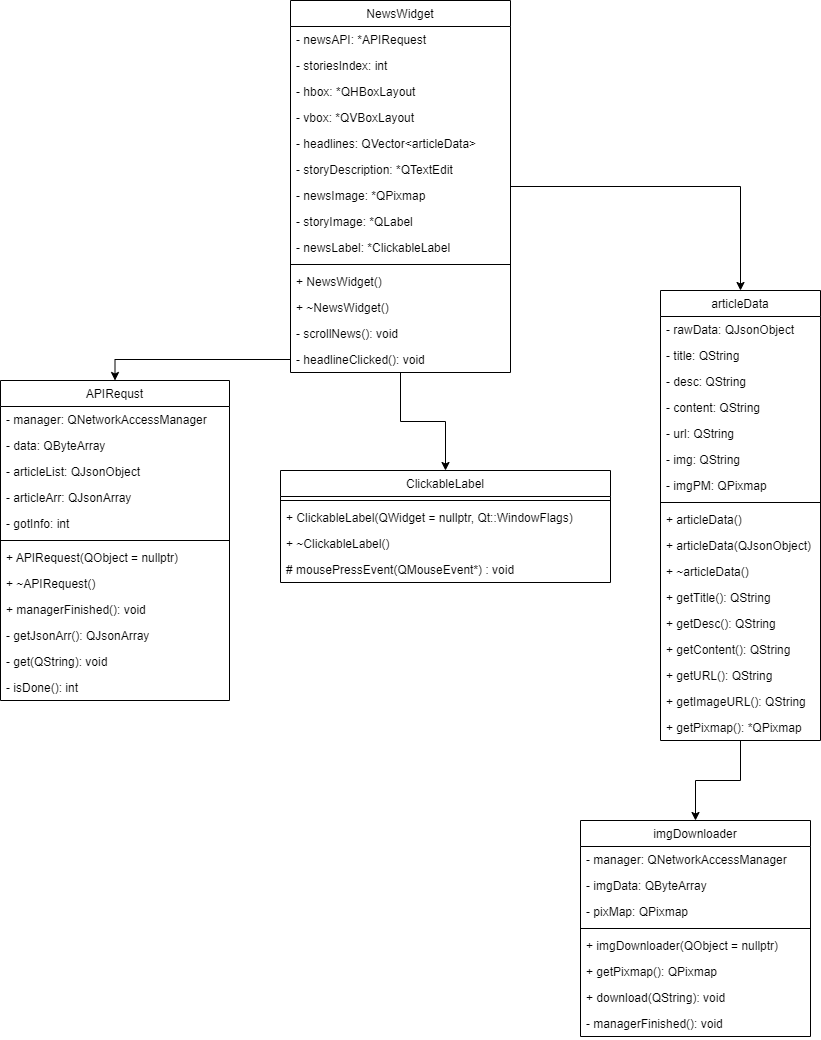

The diagram above was exported from draw.io. Its source (the exported page's mxGraphModel, read from the mxfile embedded in the PNG):
<mxGraphModel dx="1422" dy="762" grid="1" gridSize="10" guides="1" tooltips="1" connect="1" arrows="1" fold="1" page="1" pageScale="1" pageWidth="850" pageHeight="1100" math="0" shadow="0">
  <root>
    <mxCell id="0" />
    <mxCell id="1" parent="0" />
    <mxCell id="B3-Bq2D4jvFxadXqZq1Z-48" style="edgeStyle=orthogonalEdgeStyle;rounded=0;orthogonalLoop=1;jettySize=auto;html=1;entryX=0.5;entryY=0;entryDx=0;entryDy=0;" parent="1" source="B3-Bq2D4jvFxadXqZq1Z-1" target="B3-Bq2D4jvFxadXqZq1Z-30" edge="1">
      <mxGeometry relative="1" as="geometry" />
    </mxCell>
    <mxCell id="B3-Bq2D4jvFxadXqZq1Z-66" style="edgeStyle=orthogonalEdgeStyle;rounded=0;orthogonalLoop=1;jettySize=auto;html=1;entryX=0.5;entryY=0;entryDx=0;entryDy=0;" parent="1" source="B3-Bq2D4jvFxadXqZq1Z-1" target="B3-Bq2D4jvFxadXqZq1Z-60" edge="1">
      <mxGeometry relative="1" as="geometry" />
    </mxCell>
    <mxCell id="B3-Bq2D4jvFxadXqZq1Z-1" value="NewsWidget" style="swimlane;fontStyle=0;align=center;verticalAlign=top;childLayout=stackLayout;horizontal=1;startSize=26;horizontalStack=0;resizeParent=1;resizeParentMax=0;resizeLast=0;collapsible=1;marginBottom=0;" parent="1" vertex="1">
      <mxGeometry x="300" y="20" width="220" height="372" as="geometry" />
    </mxCell>
    <mxCell id="B3-Bq2D4jvFxadXqZq1Z-2" value="- newsAPI: *APIRequest" style="text;strokeColor=none;fillColor=none;align=left;verticalAlign=top;spacingLeft=4;spacingRight=4;overflow=hidden;rotatable=0;points=[[0,0.5],[1,0.5]];portConstraint=eastwest;" parent="B3-Bq2D4jvFxadXqZq1Z-1" vertex="1">
      <mxGeometry y="26" width="220" height="26" as="geometry" />
    </mxCell>
    <mxCell id="B3-Bq2D4jvFxadXqZq1Z-6" value="- storiesIndex: int" style="text;strokeColor=none;fillColor=none;align=left;verticalAlign=top;spacingLeft=4;spacingRight=4;overflow=hidden;rotatable=0;points=[[0,0.5],[1,0.5]];portConstraint=eastwest;" parent="B3-Bq2D4jvFxadXqZq1Z-1" vertex="1">
      <mxGeometry y="52" width="220" height="26" as="geometry" />
    </mxCell>
    <mxCell id="B3-Bq2D4jvFxadXqZq1Z-5" value="- hbox: *QHBoxLayout" style="text;strokeColor=none;fillColor=none;align=left;verticalAlign=top;spacingLeft=4;spacingRight=4;overflow=hidden;rotatable=0;points=[[0,0.5],[1,0.5]];portConstraint=eastwest;" parent="B3-Bq2D4jvFxadXqZq1Z-1" vertex="1">
      <mxGeometry y="78" width="220" height="26" as="geometry" />
    </mxCell>
    <mxCell id="B3-Bq2D4jvFxadXqZq1Z-7" value="- vbox: *QVBoxLayout" style="text;strokeColor=none;fillColor=none;align=left;verticalAlign=top;spacingLeft=4;spacingRight=4;overflow=hidden;rotatable=0;points=[[0,0.5],[1,0.5]];portConstraint=eastwest;" parent="B3-Bq2D4jvFxadXqZq1Z-1" vertex="1">
      <mxGeometry y="104" width="220" height="26" as="geometry" />
    </mxCell>
    <mxCell id="B3-Bq2D4jvFxadXqZq1Z-9" value="- headlines: QVector&lt;articleData&gt;" style="text;strokeColor=none;fillColor=none;align=left;verticalAlign=top;spacingLeft=4;spacingRight=4;overflow=hidden;rotatable=0;points=[[0,0.5],[1,0.5]];portConstraint=eastwest;" parent="B3-Bq2D4jvFxadXqZq1Z-1" vertex="1">
      <mxGeometry y="130" width="220" height="26" as="geometry" />
    </mxCell>
    <mxCell id="B3-Bq2D4jvFxadXqZq1Z-10" value="- storyDescription: *QTextEdit" style="text;strokeColor=none;fillColor=none;align=left;verticalAlign=top;spacingLeft=4;spacingRight=4;overflow=hidden;rotatable=0;points=[[0,0.5],[1,0.5]];portConstraint=eastwest;" parent="B3-Bq2D4jvFxadXqZq1Z-1" vertex="1">
      <mxGeometry y="156" width="220" height="26" as="geometry" />
    </mxCell>
    <mxCell id="B3-Bq2D4jvFxadXqZq1Z-11" value="- newsImage: *QPixmap" style="text;strokeColor=none;fillColor=none;align=left;verticalAlign=top;spacingLeft=4;spacingRight=4;overflow=hidden;rotatable=0;points=[[0,0.5],[1,0.5]];portConstraint=eastwest;" parent="B3-Bq2D4jvFxadXqZq1Z-1" vertex="1">
      <mxGeometry y="182" width="220" height="26" as="geometry" />
    </mxCell>
    <mxCell id="B3-Bq2D4jvFxadXqZq1Z-8" value="- storyImage: *QLabel" style="text;strokeColor=none;fillColor=none;align=left;verticalAlign=top;spacingLeft=4;spacingRight=4;overflow=hidden;rotatable=0;points=[[0,0.5],[1,0.5]];portConstraint=eastwest;" parent="B3-Bq2D4jvFxadXqZq1Z-1" vertex="1">
      <mxGeometry y="208" width="220" height="26" as="geometry" />
    </mxCell>
    <mxCell id="B3-Bq2D4jvFxadXqZq1Z-12" value="- newsLabel: *ClickableLabel" style="text;strokeColor=none;fillColor=none;align=left;verticalAlign=top;spacingLeft=4;spacingRight=4;overflow=hidden;rotatable=0;points=[[0,0.5],[1,0.5]];portConstraint=eastwest;" parent="B3-Bq2D4jvFxadXqZq1Z-1" vertex="1">
      <mxGeometry y="234" width="220" height="26" as="geometry" />
    </mxCell>
    <mxCell id="B3-Bq2D4jvFxadXqZq1Z-3" value="" style="line;strokeWidth=1;fillColor=none;align=left;verticalAlign=middle;spacingTop=-1;spacingLeft=3;spacingRight=3;rotatable=0;labelPosition=right;points=[];portConstraint=eastwest;" parent="B3-Bq2D4jvFxadXqZq1Z-1" vertex="1">
      <mxGeometry y="260" width="220" height="8" as="geometry" />
    </mxCell>
    <mxCell id="B3-Bq2D4jvFxadXqZq1Z-4" value="+ NewsWidget()" style="text;strokeColor=none;fillColor=none;align=left;verticalAlign=top;spacingLeft=4;spacingRight=4;overflow=hidden;rotatable=0;points=[[0,0.5],[1,0.5]];portConstraint=eastwest;" parent="B3-Bq2D4jvFxadXqZq1Z-1" vertex="1">
      <mxGeometry y="268" width="220" height="26" as="geometry" />
    </mxCell>
    <mxCell id="B3-Bq2D4jvFxadXqZq1Z-14" value="+ ~NewsWidget()" style="text;strokeColor=none;fillColor=none;align=left;verticalAlign=top;spacingLeft=4;spacingRight=4;overflow=hidden;rotatable=0;points=[[0,0.5],[1,0.5]];portConstraint=eastwest;" parent="B3-Bq2D4jvFxadXqZq1Z-1" vertex="1">
      <mxGeometry y="294" width="220" height="26" as="geometry" />
    </mxCell>
    <mxCell id="B3-Bq2D4jvFxadXqZq1Z-15" value="- scrollNews(): void" style="text;strokeColor=none;fillColor=none;align=left;verticalAlign=top;spacingLeft=4;spacingRight=4;overflow=hidden;rotatable=0;points=[[0,0.5],[1,0.5]];portConstraint=eastwest;" parent="B3-Bq2D4jvFxadXqZq1Z-1" vertex="1">
      <mxGeometry y="320" width="220" height="26" as="geometry" />
    </mxCell>
    <mxCell id="B3-Bq2D4jvFxadXqZq1Z-13" value="- headlineClicked(): void" style="text;strokeColor=none;fillColor=none;align=left;verticalAlign=top;spacingLeft=4;spacingRight=4;overflow=hidden;rotatable=0;points=[[0,0.5],[1,0.5]];portConstraint=eastwest;" parent="B3-Bq2D4jvFxadXqZq1Z-1" vertex="1">
      <mxGeometry y="346" width="220" height="26" as="geometry" />
    </mxCell>
    <mxCell id="B3-Bq2D4jvFxadXqZq1Z-16" value="APIRequst" style="swimlane;fontStyle=0;align=center;verticalAlign=top;childLayout=stackLayout;horizontal=1;startSize=26;horizontalStack=0;resizeParent=1;resizeParentMax=0;resizeLast=0;collapsible=1;marginBottom=0;" parent="1" vertex="1">
      <mxGeometry x="10" y="400" width="229" height="320" as="geometry" />
    </mxCell>
    <mxCell id="B3-Bq2D4jvFxadXqZq1Z-17" value="- manager: QNetworkAccessManager" style="text;strokeColor=none;fillColor=none;align=left;verticalAlign=top;spacingLeft=4;spacingRight=4;overflow=hidden;rotatable=0;points=[[0,0.5],[1,0.5]];portConstraint=eastwest;" parent="B3-Bq2D4jvFxadXqZq1Z-16" vertex="1">
      <mxGeometry y="26" width="229" height="26" as="geometry" />
    </mxCell>
    <mxCell id="B3-Bq2D4jvFxadXqZq1Z-21" value="- data: QByteArray" style="text;strokeColor=none;fillColor=none;align=left;verticalAlign=top;spacingLeft=4;spacingRight=4;overflow=hidden;rotatable=0;points=[[0,0.5],[1,0.5]];portConstraint=eastwest;" parent="B3-Bq2D4jvFxadXqZq1Z-16" vertex="1">
      <mxGeometry y="52" width="229" height="26" as="geometry" />
    </mxCell>
    <mxCell id="B3-Bq2D4jvFxadXqZq1Z-22" value="- articleList: QJsonObject" style="text;strokeColor=none;fillColor=none;align=left;verticalAlign=top;spacingLeft=4;spacingRight=4;overflow=hidden;rotatable=0;points=[[0,0.5],[1,0.5]];portConstraint=eastwest;" parent="B3-Bq2D4jvFxadXqZq1Z-16" vertex="1">
      <mxGeometry y="78" width="229" height="26" as="geometry" />
    </mxCell>
    <mxCell id="B3-Bq2D4jvFxadXqZq1Z-23" value="- articleArr: QJsonArray" style="text;strokeColor=none;fillColor=none;align=left;verticalAlign=top;spacingLeft=4;spacingRight=4;overflow=hidden;rotatable=0;points=[[0,0.5],[1,0.5]];portConstraint=eastwest;" parent="B3-Bq2D4jvFxadXqZq1Z-16" vertex="1">
      <mxGeometry y="104" width="229" height="26" as="geometry" />
    </mxCell>
    <mxCell id="B3-Bq2D4jvFxadXqZq1Z-20" value="- gotInfo: int" style="text;strokeColor=none;fillColor=none;align=left;verticalAlign=top;spacingLeft=4;spacingRight=4;overflow=hidden;rotatable=0;points=[[0,0.5],[1,0.5]];portConstraint=eastwest;" parent="B3-Bq2D4jvFxadXqZq1Z-16" vertex="1">
      <mxGeometry y="130" width="229" height="26" as="geometry" />
    </mxCell>
    <mxCell id="B3-Bq2D4jvFxadXqZq1Z-18" value="" style="line;strokeWidth=1;fillColor=none;align=left;verticalAlign=middle;spacingTop=-1;spacingLeft=3;spacingRight=3;rotatable=0;labelPosition=right;points=[];portConstraint=eastwest;" parent="B3-Bq2D4jvFxadXqZq1Z-16" vertex="1">
      <mxGeometry y="156" width="229" height="8" as="geometry" />
    </mxCell>
    <mxCell id="B3-Bq2D4jvFxadXqZq1Z-24" value="+ APIRequest(QObject = nullptr)" style="text;strokeColor=none;fillColor=none;align=left;verticalAlign=top;spacingLeft=4;spacingRight=4;overflow=hidden;rotatable=0;points=[[0,0.5],[1,0.5]];portConstraint=eastwest;" parent="B3-Bq2D4jvFxadXqZq1Z-16" vertex="1">
      <mxGeometry y="164" width="229" height="26" as="geometry" />
    </mxCell>
    <mxCell id="B3-Bq2D4jvFxadXqZq1Z-25" value="+ ~APIRequest()" style="text;strokeColor=none;fillColor=none;align=left;verticalAlign=top;spacingLeft=4;spacingRight=4;overflow=hidden;rotatable=0;points=[[0,0.5],[1,0.5]];portConstraint=eastwest;" parent="B3-Bq2D4jvFxadXqZq1Z-16" vertex="1">
      <mxGeometry y="190" width="229" height="26" as="geometry" />
    </mxCell>
    <mxCell id="B3-Bq2D4jvFxadXqZq1Z-26" value="+ managerFinished(): void" style="text;strokeColor=none;fillColor=none;align=left;verticalAlign=top;spacingLeft=4;spacingRight=4;overflow=hidden;rotatable=0;points=[[0,0.5],[1,0.5]];portConstraint=eastwest;" parent="B3-Bq2D4jvFxadXqZq1Z-16" vertex="1">
      <mxGeometry y="216" width="229" height="26" as="geometry" />
    </mxCell>
    <mxCell id="B3-Bq2D4jvFxadXqZq1Z-27" value="- getJsonArr(): QJsonArray" style="text;strokeColor=none;fillColor=none;align=left;verticalAlign=top;spacingLeft=4;spacingRight=4;overflow=hidden;rotatable=0;points=[[0,0.5],[1,0.5]];portConstraint=eastwest;" parent="B3-Bq2D4jvFxadXqZq1Z-16" vertex="1">
      <mxGeometry y="242" width="229" height="26" as="geometry" />
    </mxCell>
    <mxCell id="B3-Bq2D4jvFxadXqZq1Z-28" value="- get(QString): void" style="text;strokeColor=none;fillColor=none;align=left;verticalAlign=top;spacingLeft=4;spacingRight=4;overflow=hidden;rotatable=0;points=[[0,0.5],[1,0.5]];portConstraint=eastwest;" parent="B3-Bq2D4jvFxadXqZq1Z-16" vertex="1">
      <mxGeometry y="268" width="229" height="26" as="geometry" />
    </mxCell>
    <mxCell id="B3-Bq2D4jvFxadXqZq1Z-19" value="- isDone(): int" style="text;strokeColor=none;fillColor=none;align=left;verticalAlign=top;spacingLeft=4;spacingRight=4;overflow=hidden;rotatable=0;points=[[0,0.5],[1,0.5]];portConstraint=eastwest;" parent="B3-Bq2D4jvFxadXqZq1Z-16" vertex="1">
      <mxGeometry y="294" width="229" height="26" as="geometry" />
    </mxCell>
    <mxCell id="B3-Bq2D4jvFxadXqZq1Z-29" style="edgeStyle=orthogonalEdgeStyle;rounded=0;orthogonalLoop=1;jettySize=auto;html=1;entryX=0.5;entryY=0;entryDx=0;entryDy=0;" parent="1" source="B3-Bq2D4jvFxadXqZq1Z-13" target="B3-Bq2D4jvFxadXqZq1Z-16" edge="1">
      <mxGeometry relative="1" as="geometry" />
    </mxCell>
    <mxCell id="B3-Bq2D4jvFxadXqZq1Z-59" style="edgeStyle=orthogonalEdgeStyle;rounded=0;orthogonalLoop=1;jettySize=auto;html=1;entryX=0.5;entryY=0;entryDx=0;entryDy=0;" parent="1" source="B3-Bq2D4jvFxadXqZq1Z-30" target="B3-Bq2D4jvFxadXqZq1Z-50" edge="1">
      <mxGeometry relative="1" as="geometry" />
    </mxCell>
    <mxCell id="B3-Bq2D4jvFxadXqZq1Z-30" value="articleData" style="swimlane;fontStyle=0;align=center;verticalAlign=top;childLayout=stackLayout;horizontal=1;startSize=26;horizontalStack=0;resizeParent=1;resizeParentMax=0;resizeLast=0;collapsible=1;marginBottom=0;" parent="1" vertex="1">
      <mxGeometry x="670" y="310" width="160" height="450" as="geometry" />
    </mxCell>
    <mxCell id="B3-Bq2D4jvFxadXqZq1Z-34" value="- rawData: QJsonObject" style="text;strokeColor=none;fillColor=none;align=left;verticalAlign=top;spacingLeft=4;spacingRight=4;overflow=hidden;rotatable=0;points=[[0,0.5],[1,0.5]];portConstraint=eastwest;" parent="B3-Bq2D4jvFxadXqZq1Z-30" vertex="1">
      <mxGeometry y="26" width="160" height="26" as="geometry" />
    </mxCell>
    <mxCell id="B3-Bq2D4jvFxadXqZq1Z-31" value="- title: QString" style="text;strokeColor=none;fillColor=none;align=left;verticalAlign=top;spacingLeft=4;spacingRight=4;overflow=hidden;rotatable=0;points=[[0,0.5],[1,0.5]];portConstraint=eastwest;" parent="B3-Bq2D4jvFxadXqZq1Z-30" vertex="1">
      <mxGeometry y="52" width="160" height="26" as="geometry" />
    </mxCell>
    <mxCell id="B3-Bq2D4jvFxadXqZq1Z-36" value="- desc: QString" style="text;strokeColor=none;fillColor=none;align=left;verticalAlign=top;spacingLeft=4;spacingRight=4;overflow=hidden;rotatable=0;points=[[0,0.5],[1,0.5]];portConstraint=eastwest;" parent="B3-Bq2D4jvFxadXqZq1Z-30" vertex="1">
      <mxGeometry y="78" width="160" height="26" as="geometry" />
    </mxCell>
    <mxCell id="B3-Bq2D4jvFxadXqZq1Z-37" value="- content: QString" style="text;strokeColor=none;fillColor=none;align=left;verticalAlign=top;spacingLeft=4;spacingRight=4;overflow=hidden;rotatable=0;points=[[0,0.5],[1,0.5]];portConstraint=eastwest;" parent="B3-Bq2D4jvFxadXqZq1Z-30" vertex="1">
      <mxGeometry y="104" width="160" height="26" as="geometry" />
    </mxCell>
    <mxCell id="B3-Bq2D4jvFxadXqZq1Z-35" value="- url: QString" style="text;strokeColor=none;fillColor=none;align=left;verticalAlign=top;spacingLeft=4;spacingRight=4;overflow=hidden;rotatable=0;points=[[0,0.5],[1,0.5]];portConstraint=eastwest;" parent="B3-Bq2D4jvFxadXqZq1Z-30" vertex="1">
      <mxGeometry y="130" width="160" height="26" as="geometry" />
    </mxCell>
    <mxCell id="B3-Bq2D4jvFxadXqZq1Z-39" value="- img: QString" style="text;strokeColor=none;fillColor=none;align=left;verticalAlign=top;spacingLeft=4;spacingRight=4;overflow=hidden;rotatable=0;points=[[0,0.5],[1,0.5]];portConstraint=eastwest;" parent="B3-Bq2D4jvFxadXqZq1Z-30" vertex="1">
      <mxGeometry y="156" width="160" height="26" as="geometry" />
    </mxCell>
    <mxCell id="B3-Bq2D4jvFxadXqZq1Z-38" value="- imgPM: QPixmap" style="text;strokeColor=none;fillColor=none;align=left;verticalAlign=top;spacingLeft=4;spacingRight=4;overflow=hidden;rotatable=0;points=[[0,0.5],[1,0.5]];portConstraint=eastwest;" parent="B3-Bq2D4jvFxadXqZq1Z-30" vertex="1">
      <mxGeometry y="182" width="160" height="26" as="geometry" />
    </mxCell>
    <mxCell id="B3-Bq2D4jvFxadXqZq1Z-32" value="" style="line;strokeWidth=1;fillColor=none;align=left;verticalAlign=middle;spacingTop=-1;spacingLeft=3;spacingRight=3;rotatable=0;labelPosition=right;points=[];portConstraint=eastwest;" parent="B3-Bq2D4jvFxadXqZq1Z-30" vertex="1">
      <mxGeometry y="208" width="160" height="8" as="geometry" />
    </mxCell>
    <mxCell id="B3-Bq2D4jvFxadXqZq1Z-40" value="+ articleData()" style="text;strokeColor=none;fillColor=none;align=left;verticalAlign=top;spacingLeft=4;spacingRight=4;overflow=hidden;rotatable=0;points=[[0,0.5],[1,0.5]];portConstraint=eastwest;" parent="B3-Bq2D4jvFxadXqZq1Z-30" vertex="1">
      <mxGeometry y="216" width="160" height="26" as="geometry" />
    </mxCell>
    <mxCell id="B3-Bq2D4jvFxadXqZq1Z-41" value="+ articleData(QJsonObject)" style="text;strokeColor=none;fillColor=none;align=left;verticalAlign=top;spacingLeft=4;spacingRight=4;overflow=hidden;rotatable=0;points=[[0,0.5],[1,0.5]];portConstraint=eastwest;" parent="B3-Bq2D4jvFxadXqZq1Z-30" vertex="1">
      <mxGeometry y="242" width="160" height="26" as="geometry" />
    </mxCell>
    <mxCell id="B3-Bq2D4jvFxadXqZq1Z-33" value="+ ~articleData()" style="text;strokeColor=none;fillColor=none;align=left;verticalAlign=top;spacingLeft=4;spacingRight=4;overflow=hidden;rotatable=0;points=[[0,0.5],[1,0.5]];portConstraint=eastwest;" parent="B3-Bq2D4jvFxadXqZq1Z-30" vertex="1">
      <mxGeometry y="268" width="160" height="26" as="geometry" />
    </mxCell>
    <mxCell id="B3-Bq2D4jvFxadXqZq1Z-42" value="+ getTitle(): QString" style="text;strokeColor=none;fillColor=none;align=left;verticalAlign=top;spacingLeft=4;spacingRight=4;overflow=hidden;rotatable=0;points=[[0,0.5],[1,0.5]];portConstraint=eastwest;" parent="B3-Bq2D4jvFxadXqZq1Z-30" vertex="1">
      <mxGeometry y="294" width="160" height="26" as="geometry" />
    </mxCell>
    <mxCell id="B3-Bq2D4jvFxadXqZq1Z-43" value="+ getDesc(): QString" style="text;strokeColor=none;fillColor=none;align=left;verticalAlign=top;spacingLeft=4;spacingRight=4;overflow=hidden;rotatable=0;points=[[0,0.5],[1,0.5]];portConstraint=eastwest;" parent="B3-Bq2D4jvFxadXqZq1Z-30" vertex="1">
      <mxGeometry y="320" width="160" height="26" as="geometry" />
    </mxCell>
    <mxCell id="B3-Bq2D4jvFxadXqZq1Z-44" value="+ getContent(): QString" style="text;strokeColor=none;fillColor=none;align=left;verticalAlign=top;spacingLeft=4;spacingRight=4;overflow=hidden;rotatable=0;points=[[0,0.5],[1,0.5]];portConstraint=eastwest;" parent="B3-Bq2D4jvFxadXqZq1Z-30" vertex="1">
      <mxGeometry y="346" width="160" height="26" as="geometry" />
    </mxCell>
    <mxCell id="B3-Bq2D4jvFxadXqZq1Z-45" value="+ getURL(): QString" style="text;strokeColor=none;fillColor=none;align=left;verticalAlign=top;spacingLeft=4;spacingRight=4;overflow=hidden;rotatable=0;points=[[0,0.5],[1,0.5]];portConstraint=eastwest;" parent="B3-Bq2D4jvFxadXqZq1Z-30" vertex="1">
      <mxGeometry y="372" width="160" height="26" as="geometry" />
    </mxCell>
    <mxCell id="B3-Bq2D4jvFxadXqZq1Z-46" value="+ getImageURL(): QString" style="text;strokeColor=none;fillColor=none;align=left;verticalAlign=top;spacingLeft=4;spacingRight=4;overflow=hidden;rotatable=0;points=[[0,0.5],[1,0.5]];portConstraint=eastwest;" parent="B3-Bq2D4jvFxadXqZq1Z-30" vertex="1">
      <mxGeometry y="398" width="160" height="26" as="geometry" />
    </mxCell>
    <mxCell id="B3-Bq2D4jvFxadXqZq1Z-47" value="+ getPixmap(): *QPixmap" style="text;strokeColor=none;fillColor=none;align=left;verticalAlign=top;spacingLeft=4;spacingRight=4;overflow=hidden;rotatable=0;points=[[0,0.5],[1,0.5]];portConstraint=eastwest;" parent="B3-Bq2D4jvFxadXqZq1Z-30" vertex="1">
      <mxGeometry y="424" width="160" height="26" as="geometry" />
    </mxCell>
    <mxCell id="B3-Bq2D4jvFxadXqZq1Z-50" value="imgDownloader" style="swimlane;fontStyle=0;align=center;verticalAlign=top;childLayout=stackLayout;horizontal=1;startSize=26;horizontalStack=0;resizeParent=1;resizeParentMax=0;resizeLast=0;collapsible=1;marginBottom=0;" parent="1" vertex="1">
      <mxGeometry x="590" y="840" width="230" height="216" as="geometry" />
    </mxCell>
    <mxCell id="B3-Bq2D4jvFxadXqZq1Z-51" value="- manager: QNetworkAccessManager" style="text;strokeColor=none;fillColor=none;align=left;verticalAlign=top;spacingLeft=4;spacingRight=4;overflow=hidden;rotatable=0;points=[[0,0.5],[1,0.5]];portConstraint=eastwest;" parent="B3-Bq2D4jvFxadXqZq1Z-50" vertex="1">
      <mxGeometry y="26" width="230" height="26" as="geometry" />
    </mxCell>
    <mxCell id="B3-Bq2D4jvFxadXqZq1Z-55" value="- imgData: QByteArray" style="text;strokeColor=none;fillColor=none;align=left;verticalAlign=top;spacingLeft=4;spacingRight=4;overflow=hidden;rotatable=0;points=[[0,0.5],[1,0.5]];portConstraint=eastwest;" parent="B3-Bq2D4jvFxadXqZq1Z-50" vertex="1">
      <mxGeometry y="52" width="230" height="26" as="geometry" />
    </mxCell>
    <mxCell id="B3-Bq2D4jvFxadXqZq1Z-54" value="- pixMap: QPixmap" style="text;strokeColor=none;fillColor=none;align=left;verticalAlign=top;spacingLeft=4;spacingRight=4;overflow=hidden;rotatable=0;points=[[0,0.5],[1,0.5]];portConstraint=eastwest;" parent="B3-Bq2D4jvFxadXqZq1Z-50" vertex="1">
      <mxGeometry y="78" width="230" height="26" as="geometry" />
    </mxCell>
    <mxCell id="B3-Bq2D4jvFxadXqZq1Z-52" value="" style="line;strokeWidth=1;fillColor=none;align=left;verticalAlign=middle;spacingTop=-1;spacingLeft=3;spacingRight=3;rotatable=0;labelPosition=right;points=[];portConstraint=eastwest;" parent="B3-Bq2D4jvFxadXqZq1Z-50" vertex="1">
      <mxGeometry y="104" width="230" height="8" as="geometry" />
    </mxCell>
    <mxCell id="B3-Bq2D4jvFxadXqZq1Z-56" value="+ imgDownloader(QObject = nullptr)" style="text;strokeColor=none;fillColor=none;align=left;verticalAlign=top;spacingLeft=4;spacingRight=4;overflow=hidden;rotatable=0;points=[[0,0.5],[1,0.5]];portConstraint=eastwest;" parent="B3-Bq2D4jvFxadXqZq1Z-50" vertex="1">
      <mxGeometry y="112" width="230" height="26" as="geometry" />
    </mxCell>
    <mxCell id="B3-Bq2D4jvFxadXqZq1Z-57" value="+ getPixmap(): QPixmap" style="text;strokeColor=none;fillColor=none;align=left;verticalAlign=top;spacingLeft=4;spacingRight=4;overflow=hidden;rotatable=0;points=[[0,0.5],[1,0.5]];portConstraint=eastwest;" parent="B3-Bq2D4jvFxadXqZq1Z-50" vertex="1">
      <mxGeometry y="138" width="230" height="26" as="geometry" />
    </mxCell>
    <mxCell id="B3-Bq2D4jvFxadXqZq1Z-58" value="+ download(QString): void" style="text;strokeColor=none;fillColor=none;align=left;verticalAlign=top;spacingLeft=4;spacingRight=4;overflow=hidden;rotatable=0;points=[[0,0.5],[1,0.5]];portConstraint=eastwest;" parent="B3-Bq2D4jvFxadXqZq1Z-50" vertex="1">
      <mxGeometry y="164" width="230" height="26" as="geometry" />
    </mxCell>
    <mxCell id="B3-Bq2D4jvFxadXqZq1Z-53" value="- managerFinished(): void" style="text;strokeColor=none;fillColor=none;align=left;verticalAlign=top;spacingLeft=4;spacingRight=4;overflow=hidden;rotatable=0;points=[[0,0.5],[1,0.5]];portConstraint=eastwest;" parent="B3-Bq2D4jvFxadXqZq1Z-50" vertex="1">
      <mxGeometry y="190" width="230" height="26" as="geometry" />
    </mxCell>
    <mxCell id="B3-Bq2D4jvFxadXqZq1Z-60" value="ClickableLabel" style="swimlane;fontStyle=0;align=center;verticalAlign=top;childLayout=stackLayout;horizontal=1;startSize=26;horizontalStack=0;resizeParent=1;resizeParentMax=0;resizeLast=0;collapsible=1;marginBottom=0;" parent="1" vertex="1">
      <mxGeometry x="290" y="490" width="330" height="112" as="geometry" />
    </mxCell>
    <mxCell id="B3-Bq2D4jvFxadXqZq1Z-62" value="" style="line;strokeWidth=1;fillColor=none;align=left;verticalAlign=middle;spacingTop=-1;spacingLeft=3;spacingRight=3;rotatable=0;labelPosition=right;points=[];portConstraint=eastwest;" parent="B3-Bq2D4jvFxadXqZq1Z-60" vertex="1">
      <mxGeometry y="26" width="330" height="8" as="geometry" />
    </mxCell>
    <mxCell id="B3-Bq2D4jvFxadXqZq1Z-63" value="+ ClickableLabel(QWidget = nullptr, Qt::WindowFlags)" style="text;strokeColor=none;fillColor=none;align=left;verticalAlign=top;spacingLeft=4;spacingRight=4;overflow=hidden;rotatable=0;points=[[0,0.5],[1,0.5]];portConstraint=eastwest;" parent="B3-Bq2D4jvFxadXqZq1Z-60" vertex="1">
      <mxGeometry y="34" width="330" height="26" as="geometry" />
    </mxCell>
    <mxCell id="B3-Bq2D4jvFxadXqZq1Z-65" value="+ ~ClickableLabel()" style="text;strokeColor=none;fillColor=none;align=left;verticalAlign=top;spacingLeft=4;spacingRight=4;overflow=hidden;rotatable=0;points=[[0,0.5],[1,0.5]];portConstraint=eastwest;" parent="B3-Bq2D4jvFxadXqZq1Z-60" vertex="1">
      <mxGeometry y="60" width="330" height="26" as="geometry" />
    </mxCell>
    <mxCell id="B3-Bq2D4jvFxadXqZq1Z-64" value="# mousePressEvent(QMouseEvent*) : void" style="text;strokeColor=none;fillColor=none;align=left;verticalAlign=top;spacingLeft=4;spacingRight=4;overflow=hidden;rotatable=0;points=[[0,0.5],[1,0.5]];portConstraint=eastwest;" parent="B3-Bq2D4jvFxadXqZq1Z-60" vertex="1">
      <mxGeometry y="86" width="330" height="26" as="geometry" />
    </mxCell>
  </root>
</mxGraphModel>